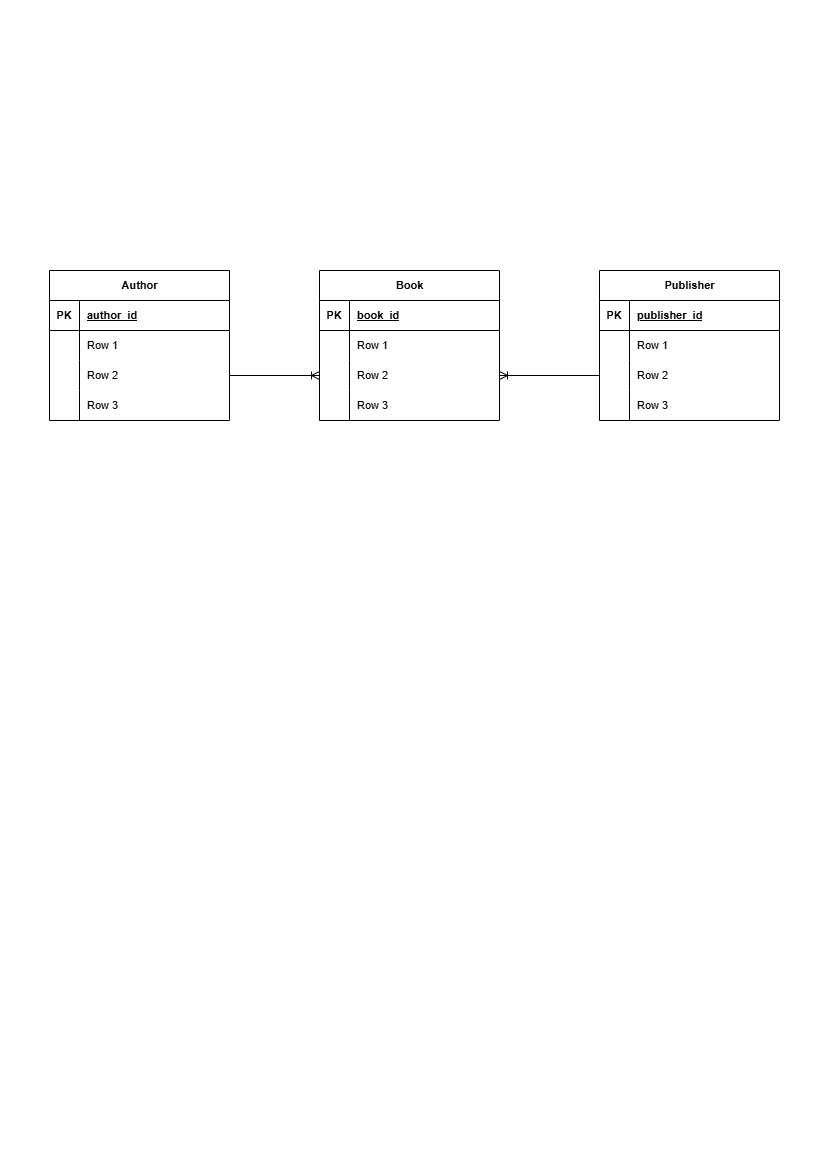

The diagram above was exported from draw.io. Its source (the exported page's mxGraphModel, read from the mxfile embedded in the PNG):
<mxGraphModel dx="1434" dy="738" grid="1" gridSize="10" guides="1" tooltips="1" connect="1" arrows="1" fold="1" page="1" pageScale="1" pageWidth="827" pageHeight="1169" math="0" shadow="0">
  <root>
    <mxCell id="0" />
    <mxCell id="1" parent="0" />
    <mxCell id="BYP-ypqT3VGfPgX_WSzn-1" value="Author" style="shape=table;startSize=30;container=1;collapsible=1;childLayout=tableLayout;fixedRows=1;rowLines=0;fontStyle=1;align=center;resizeLast=1;html=1;verticalAlign=middle;fontFamily=Helvetica;fontSize=11;fontColor=default;labelBackgroundColor=default;resizable=0;fillColor=none;gradientColor=none;" parent="1" vertex="1">
      <mxGeometry x="49" y="270" width="180" height="150" as="geometry" />
    </mxCell>
    <mxCell id="BYP-ypqT3VGfPgX_WSzn-2" value="" style="shape=tableRow;horizontal=0;startSize=0;swimlaneHead=0;swimlaneBody=0;fillColor=none;collapsible=0;dropTarget=0;points=[[0,0.5],[1,0.5]];portConstraint=eastwest;top=0;left=0;right=0;bottom=1;align=center;verticalAlign=middle;fontFamily=Helvetica;fontSize=11;fontColor=default;labelBackgroundColor=default;resizable=0;" parent="BYP-ypqT3VGfPgX_WSzn-1" vertex="1">
      <mxGeometry y="30" width="180" height="30" as="geometry" />
    </mxCell>
    <mxCell id="BYP-ypqT3VGfPgX_WSzn-3" value="PK" style="shape=partialRectangle;connectable=0;fillColor=none;top=0;left=0;bottom=0;right=0;fontStyle=1;overflow=hidden;whiteSpace=wrap;html=1;align=center;verticalAlign=middle;fontFamily=Helvetica;fontSize=11;fontColor=default;labelBackgroundColor=default;resizable=0;" parent="BYP-ypqT3VGfPgX_WSzn-2" vertex="1">
      <mxGeometry width="30" height="30" as="geometry">
        <mxRectangle width="30" height="30" as="alternateBounds" />
      </mxGeometry>
    </mxCell>
    <mxCell id="BYP-ypqT3VGfPgX_WSzn-4" value="author_id" style="shape=partialRectangle;connectable=0;fillColor=none;top=0;left=0;bottom=0;right=0;align=left;spacingLeft=6;fontStyle=5;overflow=hidden;whiteSpace=wrap;html=1;verticalAlign=middle;fontFamily=Helvetica;fontSize=11;fontColor=default;labelBackgroundColor=default;resizable=0;" parent="BYP-ypqT3VGfPgX_WSzn-2" vertex="1">
      <mxGeometry x="30" width="150" height="30" as="geometry">
        <mxRectangle width="150" height="30" as="alternateBounds" />
      </mxGeometry>
    </mxCell>
    <mxCell id="BYP-ypqT3VGfPgX_WSzn-5" value="" style="shape=tableRow;horizontal=0;startSize=0;swimlaneHead=0;swimlaneBody=0;fillColor=none;collapsible=0;dropTarget=0;points=[[0,0.5],[1,0.5]];portConstraint=eastwest;top=0;left=0;right=0;bottom=0;align=center;verticalAlign=middle;fontFamily=Helvetica;fontSize=11;fontColor=default;labelBackgroundColor=default;resizable=0;" parent="BYP-ypqT3VGfPgX_WSzn-1" vertex="1">
      <mxGeometry y="60" width="180" height="30" as="geometry" />
    </mxCell>
    <mxCell id="BYP-ypqT3VGfPgX_WSzn-6" value="" style="shape=partialRectangle;connectable=0;fillColor=none;top=0;left=0;bottom=0;right=0;editable=1;overflow=hidden;whiteSpace=wrap;html=1;align=center;verticalAlign=middle;fontFamily=Helvetica;fontSize=11;fontColor=default;labelBackgroundColor=default;resizable=0;" parent="BYP-ypqT3VGfPgX_WSzn-5" vertex="1">
      <mxGeometry width="30" height="30" as="geometry">
        <mxRectangle width="30" height="30" as="alternateBounds" />
      </mxGeometry>
    </mxCell>
    <mxCell id="BYP-ypqT3VGfPgX_WSzn-7" value="Row 1" style="shape=partialRectangle;connectable=0;fillColor=none;top=0;left=0;bottom=0;right=0;align=left;spacingLeft=6;overflow=hidden;whiteSpace=wrap;html=1;verticalAlign=middle;fontFamily=Helvetica;fontSize=11;fontColor=default;labelBackgroundColor=default;resizable=0;" parent="BYP-ypqT3VGfPgX_WSzn-5" vertex="1">
      <mxGeometry x="30" width="150" height="30" as="geometry">
        <mxRectangle width="150" height="30" as="alternateBounds" />
      </mxGeometry>
    </mxCell>
    <mxCell id="BYP-ypqT3VGfPgX_WSzn-8" value="" style="shape=tableRow;horizontal=0;startSize=0;swimlaneHead=0;swimlaneBody=0;fillColor=none;collapsible=0;dropTarget=0;points=[[0,0.5],[1,0.5]];portConstraint=eastwest;top=0;left=0;right=0;bottom=0;align=center;verticalAlign=middle;fontFamily=Helvetica;fontSize=11;fontColor=default;labelBackgroundColor=default;resizable=0;" parent="BYP-ypqT3VGfPgX_WSzn-1" vertex="1">
      <mxGeometry y="90" width="180" height="30" as="geometry" />
    </mxCell>
    <mxCell id="BYP-ypqT3VGfPgX_WSzn-9" value="" style="shape=partialRectangle;connectable=0;fillColor=none;top=0;left=0;bottom=0;right=0;editable=1;overflow=hidden;whiteSpace=wrap;html=1;align=center;verticalAlign=middle;fontFamily=Helvetica;fontSize=11;fontColor=default;labelBackgroundColor=default;resizable=0;" parent="BYP-ypqT3VGfPgX_WSzn-8" vertex="1">
      <mxGeometry width="30" height="30" as="geometry">
        <mxRectangle width="30" height="30" as="alternateBounds" />
      </mxGeometry>
    </mxCell>
    <mxCell id="BYP-ypqT3VGfPgX_WSzn-10" value="Row 2" style="shape=partialRectangle;connectable=0;fillColor=none;top=0;left=0;bottom=0;right=0;align=left;spacingLeft=6;overflow=hidden;whiteSpace=wrap;html=1;verticalAlign=middle;fontFamily=Helvetica;fontSize=11;fontColor=default;labelBackgroundColor=default;resizable=0;" parent="BYP-ypqT3VGfPgX_WSzn-8" vertex="1">
      <mxGeometry x="30" width="150" height="30" as="geometry">
        <mxRectangle width="150" height="30" as="alternateBounds" />
      </mxGeometry>
    </mxCell>
    <mxCell id="BYP-ypqT3VGfPgX_WSzn-11" value="" style="shape=tableRow;horizontal=0;startSize=0;swimlaneHead=0;swimlaneBody=0;fillColor=none;collapsible=0;dropTarget=0;points=[[0,0.5],[1,0.5]];portConstraint=eastwest;top=0;left=0;right=0;bottom=0;align=center;verticalAlign=middle;fontFamily=Helvetica;fontSize=11;fontColor=default;labelBackgroundColor=default;resizable=0;" parent="BYP-ypqT3VGfPgX_WSzn-1" vertex="1">
      <mxGeometry y="120" width="180" height="30" as="geometry" />
    </mxCell>
    <mxCell id="BYP-ypqT3VGfPgX_WSzn-12" value="" style="shape=partialRectangle;connectable=0;fillColor=none;top=0;left=0;bottom=0;right=0;editable=1;overflow=hidden;whiteSpace=wrap;html=1;align=center;verticalAlign=middle;fontFamily=Helvetica;fontSize=11;fontColor=default;labelBackgroundColor=default;resizable=0;" parent="BYP-ypqT3VGfPgX_WSzn-11" vertex="1">
      <mxGeometry width="30" height="30" as="geometry">
        <mxRectangle width="30" height="30" as="alternateBounds" />
      </mxGeometry>
    </mxCell>
    <mxCell id="BYP-ypqT3VGfPgX_WSzn-13" value="Row 3" style="shape=partialRectangle;connectable=0;fillColor=none;top=0;left=0;bottom=0;right=0;align=left;spacingLeft=6;overflow=hidden;whiteSpace=wrap;html=1;verticalAlign=middle;fontFamily=Helvetica;fontSize=11;fontColor=default;labelBackgroundColor=default;resizable=0;" parent="BYP-ypqT3VGfPgX_WSzn-11" vertex="1">
      <mxGeometry x="30" width="150" height="30" as="geometry">
        <mxRectangle width="150" height="30" as="alternateBounds" />
      </mxGeometry>
    </mxCell>
    <mxCell id="BYP-ypqT3VGfPgX_WSzn-14" value="Book" style="shape=table;startSize=30;container=1;collapsible=1;childLayout=tableLayout;fixedRows=1;rowLines=0;fontStyle=1;align=center;resizeLast=1;html=1;verticalAlign=middle;fontFamily=Helvetica;fontSize=11;fontColor=default;labelBackgroundColor=default;resizable=0;fillColor=none;gradientColor=none;" parent="1" vertex="1">
      <mxGeometry x="319" y="270" width="180" height="150" as="geometry" />
    </mxCell>
    <mxCell id="BYP-ypqT3VGfPgX_WSzn-15" value="" style="shape=tableRow;horizontal=0;startSize=0;swimlaneHead=0;swimlaneBody=0;fillColor=none;collapsible=0;dropTarget=0;points=[[0,0.5],[1,0.5]];portConstraint=eastwest;top=0;left=0;right=0;bottom=1;align=center;verticalAlign=middle;fontFamily=Helvetica;fontSize=11;fontColor=default;labelBackgroundColor=default;resizable=0;" parent="BYP-ypqT3VGfPgX_WSzn-14" vertex="1">
      <mxGeometry y="30" width="180" height="30" as="geometry" />
    </mxCell>
    <mxCell id="BYP-ypqT3VGfPgX_WSzn-16" value="PK" style="shape=partialRectangle;connectable=0;fillColor=none;top=0;left=0;bottom=0;right=0;fontStyle=1;overflow=hidden;whiteSpace=wrap;html=1;align=center;verticalAlign=middle;fontFamily=Helvetica;fontSize=11;fontColor=default;labelBackgroundColor=default;resizable=0;" parent="BYP-ypqT3VGfPgX_WSzn-15" vertex="1">
      <mxGeometry width="30" height="30" as="geometry">
        <mxRectangle width="30" height="30" as="alternateBounds" />
      </mxGeometry>
    </mxCell>
    <mxCell id="BYP-ypqT3VGfPgX_WSzn-17" value="book_id" style="shape=partialRectangle;connectable=0;fillColor=none;top=0;left=0;bottom=0;right=0;align=left;spacingLeft=6;fontStyle=5;overflow=hidden;whiteSpace=wrap;html=1;verticalAlign=middle;fontFamily=Helvetica;fontSize=11;fontColor=default;labelBackgroundColor=default;resizable=0;" parent="BYP-ypqT3VGfPgX_WSzn-15" vertex="1">
      <mxGeometry x="30" width="150" height="30" as="geometry">
        <mxRectangle width="150" height="30" as="alternateBounds" />
      </mxGeometry>
    </mxCell>
    <mxCell id="BYP-ypqT3VGfPgX_WSzn-18" value="" style="shape=tableRow;horizontal=0;startSize=0;swimlaneHead=0;swimlaneBody=0;fillColor=none;collapsible=0;dropTarget=0;points=[[0,0.5],[1,0.5]];portConstraint=eastwest;top=0;left=0;right=0;bottom=0;align=center;verticalAlign=middle;fontFamily=Helvetica;fontSize=11;fontColor=default;labelBackgroundColor=default;resizable=0;" parent="BYP-ypqT3VGfPgX_WSzn-14" vertex="1">
      <mxGeometry y="60" width="180" height="30" as="geometry" />
    </mxCell>
    <mxCell id="BYP-ypqT3VGfPgX_WSzn-19" value="" style="shape=partialRectangle;connectable=0;fillColor=none;top=0;left=0;bottom=0;right=0;editable=1;overflow=hidden;whiteSpace=wrap;html=1;align=center;verticalAlign=middle;fontFamily=Helvetica;fontSize=11;fontColor=default;labelBackgroundColor=default;resizable=0;" parent="BYP-ypqT3VGfPgX_WSzn-18" vertex="1">
      <mxGeometry width="30" height="30" as="geometry">
        <mxRectangle width="30" height="30" as="alternateBounds" />
      </mxGeometry>
    </mxCell>
    <mxCell id="BYP-ypqT3VGfPgX_WSzn-20" value="Row 1" style="shape=partialRectangle;connectable=0;fillColor=none;top=0;left=0;bottom=0;right=0;align=left;spacingLeft=6;overflow=hidden;whiteSpace=wrap;html=1;verticalAlign=middle;fontFamily=Helvetica;fontSize=11;fontColor=default;labelBackgroundColor=default;resizable=0;" parent="BYP-ypqT3VGfPgX_WSzn-18" vertex="1">
      <mxGeometry x="30" width="150" height="30" as="geometry">
        <mxRectangle width="150" height="30" as="alternateBounds" />
      </mxGeometry>
    </mxCell>
    <mxCell id="BYP-ypqT3VGfPgX_WSzn-21" value="" style="shape=tableRow;horizontal=0;startSize=0;swimlaneHead=0;swimlaneBody=0;fillColor=none;collapsible=0;dropTarget=0;points=[[0,0.5],[1,0.5]];portConstraint=eastwest;top=0;left=0;right=0;bottom=0;align=center;verticalAlign=middle;fontFamily=Helvetica;fontSize=11;fontColor=default;labelBackgroundColor=default;resizable=0;" parent="BYP-ypqT3VGfPgX_WSzn-14" vertex="1">
      <mxGeometry y="90" width="180" height="30" as="geometry" />
    </mxCell>
    <mxCell id="BYP-ypqT3VGfPgX_WSzn-22" value="" style="shape=partialRectangle;connectable=0;fillColor=none;top=0;left=0;bottom=0;right=0;editable=1;overflow=hidden;whiteSpace=wrap;html=1;align=center;verticalAlign=middle;fontFamily=Helvetica;fontSize=11;fontColor=default;labelBackgroundColor=default;resizable=0;" parent="BYP-ypqT3VGfPgX_WSzn-21" vertex="1">
      <mxGeometry width="30" height="30" as="geometry">
        <mxRectangle width="30" height="30" as="alternateBounds" />
      </mxGeometry>
    </mxCell>
    <mxCell id="BYP-ypqT3VGfPgX_WSzn-23" value="Row 2" style="shape=partialRectangle;connectable=0;fillColor=none;top=0;left=0;bottom=0;right=0;align=left;spacingLeft=6;overflow=hidden;whiteSpace=wrap;html=1;verticalAlign=middle;fontFamily=Helvetica;fontSize=11;fontColor=default;labelBackgroundColor=default;resizable=0;" parent="BYP-ypqT3VGfPgX_WSzn-21" vertex="1">
      <mxGeometry x="30" width="150" height="30" as="geometry">
        <mxRectangle width="150" height="30" as="alternateBounds" />
      </mxGeometry>
    </mxCell>
    <mxCell id="BYP-ypqT3VGfPgX_WSzn-24" value="" style="shape=tableRow;horizontal=0;startSize=0;swimlaneHead=0;swimlaneBody=0;fillColor=none;collapsible=0;dropTarget=0;points=[[0,0.5],[1,0.5]];portConstraint=eastwest;top=0;left=0;right=0;bottom=0;align=center;verticalAlign=middle;fontFamily=Helvetica;fontSize=11;fontColor=default;labelBackgroundColor=default;resizable=0;" parent="BYP-ypqT3VGfPgX_WSzn-14" vertex="1">
      <mxGeometry y="120" width="180" height="30" as="geometry" />
    </mxCell>
    <mxCell id="BYP-ypqT3VGfPgX_WSzn-25" value="" style="shape=partialRectangle;connectable=0;fillColor=none;top=0;left=0;bottom=0;right=0;editable=1;overflow=hidden;whiteSpace=wrap;html=1;align=center;verticalAlign=middle;fontFamily=Helvetica;fontSize=11;fontColor=default;labelBackgroundColor=default;resizable=0;" parent="BYP-ypqT3VGfPgX_WSzn-24" vertex="1">
      <mxGeometry width="30" height="30" as="geometry">
        <mxRectangle width="30" height="30" as="alternateBounds" />
      </mxGeometry>
    </mxCell>
    <mxCell id="BYP-ypqT3VGfPgX_WSzn-26" value="Row 3" style="shape=partialRectangle;connectable=0;fillColor=none;top=0;left=0;bottom=0;right=0;align=left;spacingLeft=6;overflow=hidden;whiteSpace=wrap;html=1;verticalAlign=middle;fontFamily=Helvetica;fontSize=11;fontColor=default;labelBackgroundColor=default;resizable=0;" parent="BYP-ypqT3VGfPgX_WSzn-24" vertex="1">
      <mxGeometry x="30" width="150" height="30" as="geometry">
        <mxRectangle width="150" height="30" as="alternateBounds" />
      </mxGeometry>
    </mxCell>
    <mxCell id="BYP-ypqT3VGfPgX_WSzn-28" value="Publisher" style="shape=table;startSize=30;container=1;collapsible=1;childLayout=tableLayout;fixedRows=1;rowLines=0;fontStyle=1;align=center;resizeLast=1;html=1;verticalAlign=middle;fontFamily=Helvetica;fontSize=11;fontColor=default;labelBackgroundColor=default;resizable=0;fillColor=none;gradientColor=none;" parent="1" vertex="1">
      <mxGeometry x="599" y="270" width="180" height="150" as="geometry" />
    </mxCell>
    <mxCell id="BYP-ypqT3VGfPgX_WSzn-29" value="" style="shape=tableRow;horizontal=0;startSize=0;swimlaneHead=0;swimlaneBody=0;fillColor=none;collapsible=0;dropTarget=0;points=[[0,0.5],[1,0.5]];portConstraint=eastwest;top=0;left=0;right=0;bottom=1;align=center;verticalAlign=middle;fontFamily=Helvetica;fontSize=11;fontColor=default;labelBackgroundColor=default;resizable=0;" parent="BYP-ypqT3VGfPgX_WSzn-28" vertex="1">
      <mxGeometry y="30" width="180" height="30" as="geometry" />
    </mxCell>
    <mxCell id="BYP-ypqT3VGfPgX_WSzn-30" value="PK" style="shape=partialRectangle;connectable=0;fillColor=none;top=0;left=0;bottom=0;right=0;fontStyle=1;overflow=hidden;whiteSpace=wrap;html=1;align=center;verticalAlign=middle;fontFamily=Helvetica;fontSize=11;fontColor=default;labelBackgroundColor=default;resizable=0;" parent="BYP-ypqT3VGfPgX_WSzn-29" vertex="1">
      <mxGeometry width="30" height="30" as="geometry">
        <mxRectangle width="30" height="30" as="alternateBounds" />
      </mxGeometry>
    </mxCell>
    <mxCell id="BYP-ypqT3VGfPgX_WSzn-31" value="publisher_id" style="shape=partialRectangle;connectable=0;fillColor=none;top=0;left=0;bottom=0;right=0;align=left;spacingLeft=6;fontStyle=5;overflow=hidden;whiteSpace=wrap;html=1;verticalAlign=middle;fontFamily=Helvetica;fontSize=11;fontColor=default;labelBackgroundColor=default;resizable=0;" parent="BYP-ypqT3VGfPgX_WSzn-29" vertex="1">
      <mxGeometry x="30" width="150" height="30" as="geometry">
        <mxRectangle width="150" height="30" as="alternateBounds" />
      </mxGeometry>
    </mxCell>
    <mxCell id="BYP-ypqT3VGfPgX_WSzn-32" value="" style="shape=tableRow;horizontal=0;startSize=0;swimlaneHead=0;swimlaneBody=0;fillColor=none;collapsible=0;dropTarget=0;points=[[0,0.5],[1,0.5]];portConstraint=eastwest;top=0;left=0;right=0;bottom=0;align=center;verticalAlign=middle;fontFamily=Helvetica;fontSize=11;fontColor=default;labelBackgroundColor=default;resizable=0;" parent="BYP-ypqT3VGfPgX_WSzn-28" vertex="1">
      <mxGeometry y="60" width="180" height="30" as="geometry" />
    </mxCell>
    <mxCell id="BYP-ypqT3VGfPgX_WSzn-33" value="" style="shape=partialRectangle;connectable=0;fillColor=none;top=0;left=0;bottom=0;right=0;editable=1;overflow=hidden;whiteSpace=wrap;html=1;align=center;verticalAlign=middle;fontFamily=Helvetica;fontSize=11;fontColor=default;labelBackgroundColor=default;resizable=0;" parent="BYP-ypqT3VGfPgX_WSzn-32" vertex="1">
      <mxGeometry width="30" height="30" as="geometry">
        <mxRectangle width="30" height="30" as="alternateBounds" />
      </mxGeometry>
    </mxCell>
    <mxCell id="BYP-ypqT3VGfPgX_WSzn-34" value="Row 1" style="shape=partialRectangle;connectable=0;fillColor=none;top=0;left=0;bottom=0;right=0;align=left;spacingLeft=6;overflow=hidden;whiteSpace=wrap;html=1;verticalAlign=middle;fontFamily=Helvetica;fontSize=11;fontColor=default;labelBackgroundColor=default;resizable=0;" parent="BYP-ypqT3VGfPgX_WSzn-32" vertex="1">
      <mxGeometry x="30" width="150" height="30" as="geometry">
        <mxRectangle width="150" height="30" as="alternateBounds" />
      </mxGeometry>
    </mxCell>
    <mxCell id="BYP-ypqT3VGfPgX_WSzn-35" value="" style="shape=tableRow;horizontal=0;startSize=0;swimlaneHead=0;swimlaneBody=0;fillColor=none;collapsible=0;dropTarget=0;points=[[0,0.5],[1,0.5]];portConstraint=eastwest;top=0;left=0;right=0;bottom=0;align=center;verticalAlign=middle;fontFamily=Helvetica;fontSize=11;fontColor=default;labelBackgroundColor=default;resizable=0;" parent="BYP-ypqT3VGfPgX_WSzn-28" vertex="1">
      <mxGeometry y="90" width="180" height="30" as="geometry" />
    </mxCell>
    <mxCell id="BYP-ypqT3VGfPgX_WSzn-36" value="" style="shape=partialRectangle;connectable=0;fillColor=none;top=0;left=0;bottom=0;right=0;editable=1;overflow=hidden;whiteSpace=wrap;html=1;align=center;verticalAlign=middle;fontFamily=Helvetica;fontSize=11;fontColor=default;labelBackgroundColor=default;resizable=0;" parent="BYP-ypqT3VGfPgX_WSzn-35" vertex="1">
      <mxGeometry width="30" height="30" as="geometry">
        <mxRectangle width="30" height="30" as="alternateBounds" />
      </mxGeometry>
    </mxCell>
    <mxCell id="BYP-ypqT3VGfPgX_WSzn-37" value="Row 2" style="shape=partialRectangle;connectable=0;fillColor=none;top=0;left=0;bottom=0;right=0;align=left;spacingLeft=6;overflow=hidden;whiteSpace=wrap;html=1;verticalAlign=middle;fontFamily=Helvetica;fontSize=11;fontColor=default;labelBackgroundColor=default;resizable=0;" parent="BYP-ypqT3VGfPgX_WSzn-35" vertex="1">
      <mxGeometry x="30" width="150" height="30" as="geometry">
        <mxRectangle width="150" height="30" as="alternateBounds" />
      </mxGeometry>
    </mxCell>
    <mxCell id="BYP-ypqT3VGfPgX_WSzn-38" value="" style="shape=tableRow;horizontal=0;startSize=0;swimlaneHead=0;swimlaneBody=0;fillColor=none;collapsible=0;dropTarget=0;points=[[0,0.5],[1,0.5]];portConstraint=eastwest;top=0;left=0;right=0;bottom=0;align=center;verticalAlign=middle;fontFamily=Helvetica;fontSize=11;fontColor=default;labelBackgroundColor=default;resizable=0;" parent="BYP-ypqT3VGfPgX_WSzn-28" vertex="1">
      <mxGeometry y="120" width="180" height="30" as="geometry" />
    </mxCell>
    <mxCell id="BYP-ypqT3VGfPgX_WSzn-39" value="" style="shape=partialRectangle;connectable=0;fillColor=none;top=0;left=0;bottom=0;right=0;editable=1;overflow=hidden;whiteSpace=wrap;html=1;align=center;verticalAlign=middle;fontFamily=Helvetica;fontSize=11;fontColor=default;labelBackgroundColor=default;resizable=0;" parent="BYP-ypqT3VGfPgX_WSzn-38" vertex="1">
      <mxGeometry width="30" height="30" as="geometry">
        <mxRectangle width="30" height="30" as="alternateBounds" />
      </mxGeometry>
    </mxCell>
    <mxCell id="BYP-ypqT3VGfPgX_WSzn-40" value="Row 3" style="shape=partialRectangle;connectable=0;fillColor=none;top=0;left=0;bottom=0;right=0;align=left;spacingLeft=6;overflow=hidden;whiteSpace=wrap;html=1;verticalAlign=middle;fontFamily=Helvetica;fontSize=11;fontColor=default;labelBackgroundColor=default;resizable=0;" parent="BYP-ypqT3VGfPgX_WSzn-38" vertex="1">
      <mxGeometry x="30" width="150" height="30" as="geometry">
        <mxRectangle width="150" height="30" as="alternateBounds" />
      </mxGeometry>
    </mxCell>
    <mxCell id="BYP-ypqT3VGfPgX_WSzn-44" style="edgeStyle=orthogonalEdgeStyle;rounded=0;orthogonalLoop=1;jettySize=auto;html=1;entryX=0;entryY=0.5;entryDx=0;entryDy=0;fontFamily=Helvetica;fontSize=12;fontColor=default;labelBackgroundColor=default;resizable=0;strokeColor=default;align=center;verticalAlign=middle;endArrow=ERoneToMany;" parent="1" source="BYP-ypqT3VGfPgX_WSzn-8" target="BYP-ypqT3VGfPgX_WSzn-21" edge="1">
      <mxGeometry relative="1" as="geometry" />
    </mxCell>
    <mxCell id="BYP-ypqT3VGfPgX_WSzn-45" style="edgeStyle=orthogonalEdgeStyle;rounded=0;orthogonalLoop=1;jettySize=auto;html=1;entryX=1;entryY=0.5;entryDx=0;entryDy=0;fontFamily=Helvetica;fontSize=12;fontColor=default;labelBackgroundColor=default;resizable=0;strokeColor=default;align=center;verticalAlign=middle;endArrow=ERoneToMany;" parent="1" source="BYP-ypqT3VGfPgX_WSzn-35" target="BYP-ypqT3VGfPgX_WSzn-21" edge="1">
      <mxGeometry relative="1" as="geometry" />
    </mxCell>
  </root>
</mxGraphModel>